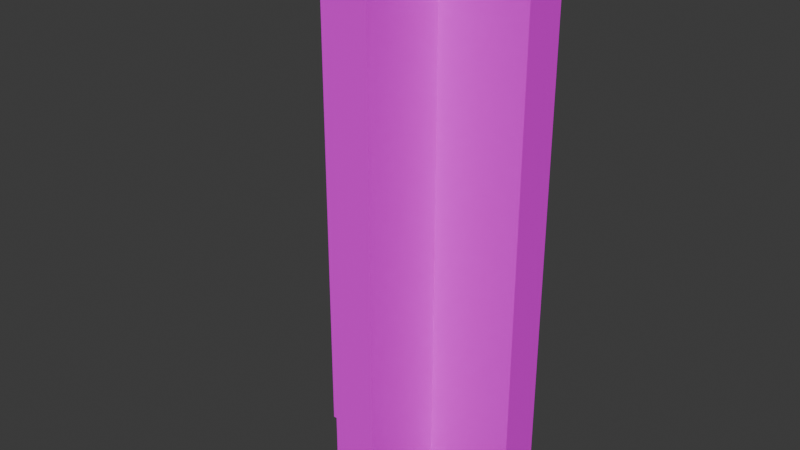 # Source: corner_wall_div.blend  (saved by Blender 4.1.24; exported with 4.5.12 LTS)
import bpy
from mathutils import Matrix  # noqa: F401  (used for matrix-valued properties, if any)

bpy.ops.wm.read_factory_settings(use_empty=True)
scene = bpy.context.scene
scene.name = 'Scene'

# ---- collections
col_collection = bpy.data.collections.new('Collection'); scene.collection.children.link(col_collection)

# ---- images (referenced by path relative to the original .blend; pixels are not part of the script)
import os
ASSET_DIR = os.environ.get("B2B_ASSET_DIR", "")  # directory of the original .blend (textures are referenced by path, not embedded)
HERE = os.path.dirname(os.path.abspath(__file__))  # packed textures are extracted next to this script under _unpacked/

def load_image(name, relpath, width, height, colorspace="sRGB"):
    """Load a texture the original file referenced (path relative to the .blend, or extracted next to this script)."""
    p = next((c for c in (os.path.join(HERE, relpath), os.path.join(ASSET_DIR, relpath)) if relpath and os.path.exists(c)), "")
    if p:
        img = bpy.data.images.load(p, check_existing=True)
        img.name = name
    else:  # same state as the original file: an image datablock whose file is absent (Cycles renders it pink)
        img = bpy.data.images.new(name, width, height)
        img.source = "FILE"
        img.filepath = "//" + (relpath or name)
    img.colorspace_settings.name = colorspace
    return img
img_bricks_17_128x128_png = load_image('Bricks_17-128x128.png', 'Bricks_17-128x128.png', 1024, 1024, 'sRGB')

# ---- materials (node trees are filled in below, after node groups)
mat_cornerwalldiv = bpy.data.materials.new('CornerWallDiv')
mat_cornerwalldiv.use_transparent_shadow = False

# ---- material node trees
mat_cornerwalldiv.use_nodes = True; mat_cornerwalldiv.node_tree.nodes.clear()
_N = mat_cornerwalldiv.node_tree.nodes; _L = mat_cornerwalldiv.node_tree.links
n0 = _N.new('ShaderNodeBsdfPrincipled'); n0.name = 'Principled BSDF'; n0.location = (10, 300)
n1 = _N.new('ShaderNodeOutputMaterial'); n1.name = 'Material Output'; n1.location = (364, 295)
n2 = _N.new('ShaderNodeTexImage'); n2.name = 'Image Texture'; n2.location = (-344, 325)
n2.image = img_bricks_17_128x128_png
_L.new(n0.outputs[0], n1.inputs[0])
_L.new(n2.outputs[0], n0.inputs[0])
n1.is_active_output = True

# ---- world
world_world = bpy.data.worlds.new('World'); scene.world = world_world
world_world.use_nodes = True; world_world.node_tree.nodes.clear()
_N = world_world.node_tree.nodes; _L = world_world.node_tree.links
n0 = _N.new('ShaderNodeOutputWorld'); n0.name = 'World Output'; n0.location = (300, 300)
n1 = _N.new('ShaderNodeBackground'); n1.name = 'Background'; n1.location = (10, 300)
n1.inputs[0].default_value = (0.05088, 0.05088, 0.05088, 1.0)
_L.new(n1.outputs[0], n0.inputs[0])
n0.is_active_output = True
world_world.color = (0.05088, 0.05088, 0.05088)
world_world.use_sun_shadow = False
world_world.sun_shadow_jitter_overblur = 0.0

# ---- meshes
me_cornerwalldiv = bpy.data.meshes.new('CornerWallDiv')
me_cornerwalldiv.from_pydata([(-0.1, -0.1, 0.0), (0.1, -0.1, 0.0), (-0.1, 0.1, 0.0), (0.1, 0.1, 0.0), (0.5, -0.1, 0.0), (0.5, 0.1, 0.0), (-0.1, -0.5, 0.0), (0.1, -0.5, 0.0), (-0.1, -0.1, 2.5), (0.1, -0.1, 2.5), (-0.1, 0.1, 2.5), (0.1, 0.1, 2.5), (0.5, -0.1, 2.5), (0.5, 0.1, 2.5), (-0.1, -0.5, 2.5), (0.1, -0.5, 2.5), (-0.5, -0.1, 0.0), (-0.5, 0.1, 0.0), (-0.5, -0.1, 2.5), (-0.5, 0.1, 2.5)], [], [(0, 2, 3, 1), (3, 5, 4, 1), (1, 7, 6, 0), (8, 9, 11, 10), (11, 9, 12, 13), (9, 8, 14, 15), (2, 0, 16, 17), (7, 1, 9, 15), (6, 7, 15, 14), (1, 4, 12, 9), (3, 2, 10, 11), (0, 6, 14, 8), (5, 3, 11, 13), (4, 5, 13, 12), (17, 16, 18, 19), (0, 8, 18, 16), (8, 10, 19, 18), (10, 2, 17, 19)])
_uv = me_cornerwalldiv.uv_layers.new(name='UVMap')
_uv.uv.foreach_set('vector', [0.46, 0.4956, 0.46, 0.5756, 0.54, 0.5756, 0.54, 0.4956, 0.54, 0.5756, 0.7, 0.5756, 0.7, 0.4956, 0.54, 0.4956, 0.54, 0.4956, 0.54, 0.3356, 0.46, 0.3356, 0.46, 0.4956, 0.46, 0.4956, 0.54, 0.4956, 0.54, 0.5756, 0.46, 0.5756, 0.54, 0.5756, 0.54, 0.4956, 0.7, 0.4956, 0.7, 0.5756, 0.54, 0.4956, 0.46, 0.4956, 0.46, 0.3356, 0.54, 0.3356, 0.46, 0.5756, 0.46, 0.4956, 0.3, 0.4956, 0.3, 0.5756, 0.3356, 0.0, 0.4956, 0.0, 0.4956, 1.0, 0.3356, 1.0, 0.46, 0.0, 0.54, 0.0, 0.54, 1.0, 0.46, 1.0, 0.54, 0.0, 0.7, 0.0, 0.7, 1.0, 0.54, 1.0, 0.54, 0.0, 0.46, 0.0, 0.46, 1.0, 0.54, 1.0, 0.4956, 0.0, 0.3356, 0.0, 0.3356, 1.0, 0.4956, 1.0, 0.7, 0.0, 0.54, 0.0, 0.54, 1.0, 0.7, 1.0, 0.4956, 0.0, 0.5756, 0.0, 0.5756, 1.0, 0.4956, 1.0, 0.5756, 0.0, 0.4956, 0.0, 0.4956, 1.0, 0.5756, 1.0, 0.46, 0.0, 0.46, 1.0, 0.3, 1.0, 0.3, 0.0, 0.46, 0.4956, 0.46, 0.5756, 0.3, 0.5756, 0.3, 0.4956, 0.46, 1.0, 0.46, 0.0, 0.3, 0.0, 0.3, 1.0])
me_cornerwalldiv.materials.append(mat_cornerwalldiv)
me_cornerwalldiv.update()

# ---- objects
ob_cornerwalldiv = bpy.data.objects.new('CornerWallDiv', me_cornerwalldiv)

# ---- transforms, parenting, visibility, modifiers, constraints
ob_cornerwalldiv.location = (0.0, 0.0, 0.0)

# ---- collection membership
col_collection.objects.link(ob_cornerwalldiv)

# ---- scene / render settings (as saved in the file)
scene.frame_start = 1; scene.frame_end = 250; scene.frame_set(1)
scene.render.engine = 'BLENDER_EEVEE_NEXT'
scene.cycles.sampling_pattern = 'TABULATED_SOBOL'
scene.eevee.ray_tracing_options.trace_max_roughness = 0.0
bpy.context.view_layer.update()

# ---- added for rendering (the .blend has no active camera and no usable light): camera, sun
cam_auto = bpy.data.cameras.new('AutoCamera')
cam_auto.lens = 50.0
cam_auto.sensor_width = 36.0
cam_auto.clip_end = 1000.0
ob_auto_camera = bpy.data.objects.new('AutoCamera', cam_auto)
scene.collection.objects.link(ob_auto_camera)
ob_auto_camera.location = (2.55235, -3.26282, 3.29188)
ob_auto_camera.rotation_euler = (1.09748, -7.21219e-08, 0.694738)
scene.camera = ob_auto_camera
light_auto_sun = bpy.data.lights.new('AutoSun', 'SUN')
light_auto_sun.energy = 3.0
light_auto_sun.angle = 0.0523599
ob_auto_sun = bpy.data.objects.new('AutoSun', light_auto_sun)
scene.collection.objects.link(ob_auto_sun)
ob_auto_sun.rotation_euler = (0.872665, 0.174533, 0.523599)
bpy.context.view_layer.update()
